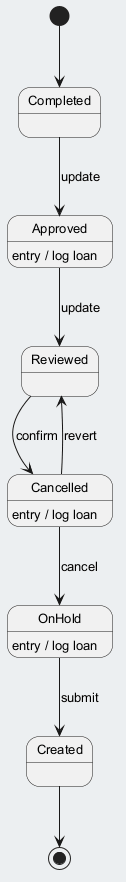

The diagram above was rendered by PlantUML. Its source (embedded in the PNG):
@startuml
skinparam backgroundColor #ECEFF1
skinparam classBackgroundColor #FFFFFF
skinparam classBorderColor #455A64
skinparam defaultFontSize 13
[*] --> Completed
Completed --> Approved : update
Approved --> Reviewed : update
Approved : entry / log loan
Reviewed --> Cancelled : confirm
Cancelled --> OnHold : cancel
Cancelled : entry / log loan
OnHold --> Created : submit
OnHold : entry / log loan
Cancelled --> Reviewed : revert
Created --> [*]
@enduml